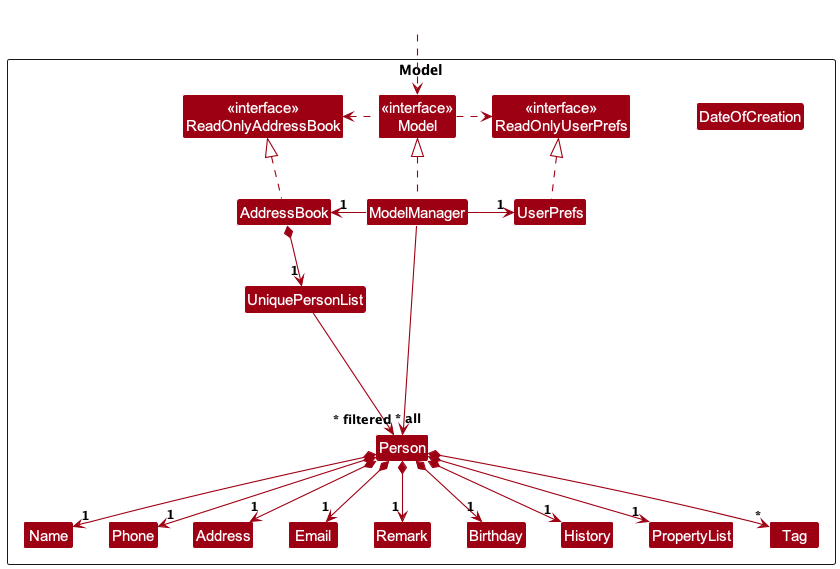

The diagram above was rendered by PlantUML. Its source (embedded in the PNG):
@startuml
!include style.puml
skinparam arrowThickness 1.1
skinparam arrowColor MODEL_COLOR
skinparam classBackgroundColor MODEL_COLOR

Package Model as ModelPackage <<Rectangle>>{
Class "<<interface>>\nReadOnlyAddressBook" as ReadOnlyAddressBook
Class "<<interface>>\nReadOnlyUserPrefs" as ReadOnlyUserPrefs
Class "<<interface>>\nModel" as Model
Class AddressBook
Class ModelManager
Class UserPrefs

Class UniquePersonList
Class Person
Class Address
Class Email
Class Name
Class Phone
Class Remark
Class DateOfCreation
Class Birthday
Class History
Class Tag
Class PropertyList

Class I #FFFFFF
}

Class HiddenOutside #FFFFFF
HiddenOutside ..> Model

AddressBook .up.|> ReadOnlyAddressBook

ModelManager .up.|> Model
Model .right.> ReadOnlyUserPrefs
Model .left.> ReadOnlyAddressBook
ModelManager -left-> "1" AddressBook
ModelManager -right-> "1" UserPrefs
UserPrefs .up.|> ReadOnlyUserPrefs

AddressBook *--> "1" UniquePersonList
UniquePersonList --> "~* all" Person
Person *--> "1" Name
Person *--> "1" Phone
Person *--> "1" Email
Person *--> "1" Address
Person *--> "1" Remark
Person *--> "1" Birthday
Person *--> "1" History
Person *--> "*" Tag
Person *--> "1" PropertyList

Person -[hidden]up--> I
UniquePersonList -[hidden]right-> I

Name -[hidden]right-> Phone
Phone -[hidden]right-> Address
Address -[hidden]right-> Email
Email -[hidden]right-> Remark
Remark -[hidden]right-> Birthday
Birthday -[hidden]right-> History
History -[hidden]right-> PropertyList

ModelManager --> "~* filtered" Person
@enduml